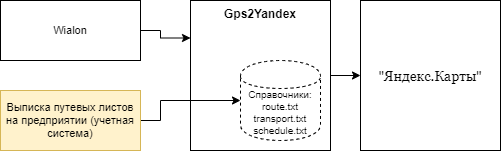

The diagram above was exported from draw.io. Its source (the exported page's mxGraphModel, read from the mxfile embedded in the PNG):
<mxGraphModel dx="1422" dy="794" grid="1" gridSize="10" guides="1" tooltips="1" connect="1" arrows="1" fold="1" page="1" pageScale="1.5" pageWidth="1169" pageHeight="826" background="none" math="0" shadow="0">
  <root>
    <mxCell id="0" style=";html=1;" />
    <mxCell id="1" style=";html=1;" parent="0" />
    <mxCell id="16qyGViN2MGr59x3gl2y-3" value="Gps2Yandex" style="rounded=0;whiteSpace=wrap;html=1;fontSize=12;fontStyle=1;verticalAlign=top;" parent="1" vertex="1">
      <mxGeometry x="430" y="190" width="140" height="150" as="geometry" />
    </mxCell>
    <mxCell id="zcFgjyUrgDudU78hXA-3-8" style="edgeStyle=orthogonalEdgeStyle;rounded=0;orthogonalLoop=1;jettySize=auto;html=1;entryX=0;entryY=0.25;entryDx=0;entryDy=0;fontSize=13;" parent="1" source="16qyGViN2MGr59x3gl2y-1" target="16qyGViN2MGr59x3gl2y-3" edge="1">
      <mxGeometry relative="1" as="geometry">
        <Array as="points">
          <mxPoint x="400" y="220" />
          <mxPoint x="400" y="228" />
        </Array>
      </mxGeometry>
    </mxCell>
    <mxCell id="16qyGViN2MGr59x3gl2y-1" value="Wialon" style="rounded=0;whiteSpace=wrap;html=1;fontSize=11;" parent="1" vertex="1">
      <mxGeometry x="240" y="190" width="140" height="60" as="geometry" />
    </mxCell>
    <mxCell id="zcFgjyUrgDudU78hXA-3-5" style="edgeStyle=orthogonalEdgeStyle;rounded=0;orthogonalLoop=1;jettySize=auto;html=1;exitX=1;exitY=0.5;exitDx=0;exitDy=0;entryX=0;entryY=0.5;entryDx=0;entryDy=0;fontSize=13;" parent="1" source="16qyGViN2MGr59x3gl2y-2" target="zcFgjyUrgDudU78hXA-3-1" edge="1">
      <mxGeometry relative="1" as="geometry">
        <Array as="points">
          <mxPoint x="400" y="310" />
          <mxPoint x="400" y="290" />
        </Array>
      </mxGeometry>
    </mxCell>
    <mxCell id="16qyGViN2MGr59x3gl2y-2" value="Выписка путевых листов на предприятии (учетная система)" style="rounded=0;whiteSpace=wrap;html=1;fontSize=11;fillColor=#fff2cc;strokeColor=#d6b656;" parent="1" vertex="1">
      <mxGeometry x="240" y="280" width="140" height="60" as="geometry" />
    </mxCell>
    <mxCell id="16qyGViN2MGr59x3gl2y-5" style="edgeStyle=orthogonalEdgeStyle;rounded=0;orthogonalLoop=1;jettySize=auto;html=1;exitX=1;exitY=0.5;exitDx=0;exitDy=0;entryX=0;entryY=0.5;entryDx=0;entryDy=0;" parent="1" source="16qyGViN2MGr59x3gl2y-3" target="16qyGViN2MGr59x3gl2y-4" edge="1">
      <mxGeometry relative="1" as="geometry" />
    </mxCell>
    <mxCell id="16qyGViN2MGr59x3gl2y-4" value="&quot;&lt;span style=&quot;font-family: georgia, serif; font-size: 14px; background-color: rgb(255, 255, 255);&quot;&gt;Яндекс.Карты&lt;/span&gt;&quot;" style="rounded=0;whiteSpace=wrap;html=1;fontSize=14;fontStyle=0" parent="1" vertex="1">
      <mxGeometry x="600" y="190" width="140" height="150" as="geometry" />
    </mxCell>
    <mxCell id="zcFgjyUrgDudU78hXA-3-1" value="Справочники:&lt;br style=&quot;font-size: 10px&quot;&gt;route.txt&lt;br style=&quot;font-size: 10px&quot;&gt;transport.txt&lt;br style=&quot;font-size: 10px&quot;&gt;schedule.txt" style="shape=cylinder;whiteSpace=wrap;html=1;boundedLbl=1;backgroundOutline=1;dashed=1;fontSize=10;" parent="1" vertex="1">
      <mxGeometry x="480" y="250" width="80" height="80" as="geometry" />
    </mxCell>
  </root>
</mxGraphModel>